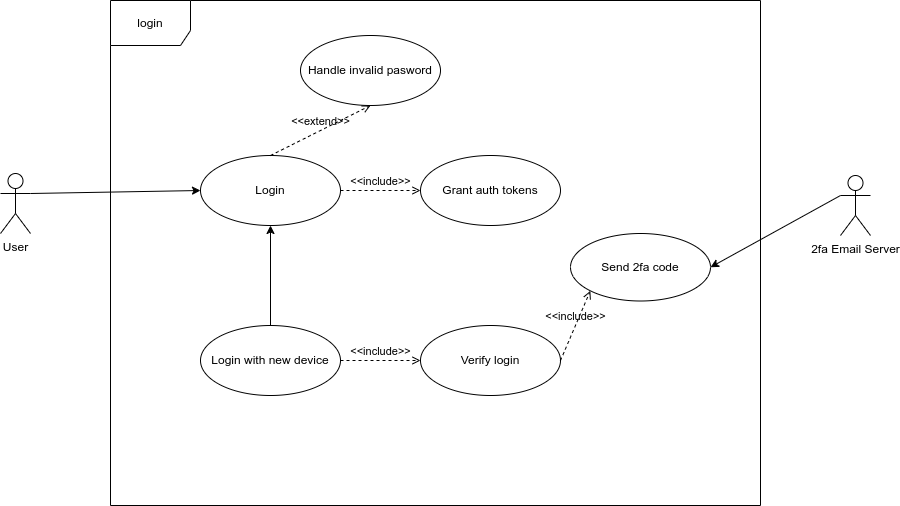

The diagram above was exported from draw.io. Its source (the exported page's mxGraphModel, read from the mxfile embedded in the PNG):
<mxGraphModel dx="1431" dy="900" grid="1" gridSize="10" guides="1" tooltips="1" connect="1" arrows="1" fold="1" page="1" pageScale="1" pageWidth="1100" pageHeight="850" math="0" shadow="0">
  <root>
    <mxCell id="0" />
    <mxCell id="1" parent="0" />
    <mxCell id="24" style="edgeStyle=none;html=1;exitX=1;exitY=0.3333333333333333;exitDx=0;exitDy=0;exitPerimeter=0;entryX=0;entryY=0.5;entryDx=0;entryDy=0;" edge="1" parent="1" source="3" target="5">
      <mxGeometry relative="1" as="geometry" />
    </mxCell>
    <mxCell id="3" value="User" style="shape=umlActor;verticalLabelPosition=bottom;verticalAlign=top;html=1;" vertex="1" parent="1">
      <mxGeometry x="120" y="298" width="30" height="60" as="geometry" />
    </mxCell>
    <mxCell id="4" value="login" style="shape=umlFrame;whiteSpace=wrap;html=1;width=80;height=45;" vertex="1" parent="1">
      <mxGeometry x="230" y="125" width="650" height="505" as="geometry" />
    </mxCell>
    <mxCell id="5" value="Login" style="ellipse;whiteSpace=wrap;html=1;" vertex="1" parent="1">
      <mxGeometry x="320" y="280" width="140" height="70" as="geometry" />
    </mxCell>
    <mxCell id="34" style="edgeStyle=none;html=1;exitX=0;exitY=0.3333333333333333;exitDx=0;exitDy=0;exitPerimeter=0;entryX=1;entryY=0.5;entryDx=0;entryDy=0;" edge="1" parent="1" source="7" target="28">
      <mxGeometry relative="1" as="geometry" />
    </mxCell>
    <mxCell id="7" value="2fa Email Server" style="shape=umlActor;verticalLabelPosition=bottom;verticalAlign=top;html=1;" vertex="1" parent="1">
      <mxGeometry x="960" y="300" width="30" height="60" as="geometry" />
    </mxCell>
    <mxCell id="17" style="edgeStyle=none;html=1;exitX=0.5;exitY=0;exitDx=0;exitDy=0;entryX=0.5;entryY=1;entryDx=0;entryDy=0;" edge="1" parent="1" source="15" target="5">
      <mxGeometry relative="1" as="geometry" />
    </mxCell>
    <mxCell id="15" value="Login with new device" style="ellipse;whiteSpace=wrap;html=1;" vertex="1" parent="1">
      <mxGeometry x="320" y="450" width="140" height="70" as="geometry" />
    </mxCell>
    <mxCell id="25" value="Verify login" style="ellipse;whiteSpace=wrap;html=1;" vertex="1" parent="1">
      <mxGeometry x="540" y="450" width="140" height="70" as="geometry" />
    </mxCell>
    <mxCell id="27" value="&amp;lt;&amp;lt;include&amp;gt;&amp;gt;" style="html=1;verticalAlign=bottom;labelBackgroundColor=none;endArrow=open;endFill=0;dashed=1;exitX=1;exitY=0.5;exitDx=0;exitDy=0;entryX=0;entryY=0.5;entryDx=0;entryDy=0;" edge="1" parent="1" source="15" target="25">
      <mxGeometry width="160" relative="1" as="geometry">
        <mxPoint x="450" y="299" as="sourcePoint" />
        <mxPoint x="610" y="299" as="targetPoint" />
      </mxGeometry>
    </mxCell>
    <mxCell id="28" value="Send 2fa code" style="ellipse;whiteSpace=wrap;html=1;" vertex="1" parent="1">
      <mxGeometry x="690" y="358" width="140" height="67.5" as="geometry" />
    </mxCell>
    <mxCell id="31" value="Grant auth tokens" style="ellipse;whiteSpace=wrap;html=1;" vertex="1" parent="1">
      <mxGeometry x="540" y="280" width="140" height="70" as="geometry" />
    </mxCell>
    <mxCell id="32" value="&amp;lt;&amp;lt;include&amp;gt;&amp;gt;" style="html=1;verticalAlign=bottom;labelBackgroundColor=none;endArrow=open;endFill=0;dashed=1;exitX=1;exitY=0.5;exitDx=0;exitDy=0;entryX=0;entryY=0.5;entryDx=0;entryDy=0;" edge="1" parent="1" source="5" target="31">
      <mxGeometry width="160" relative="1" as="geometry">
        <mxPoint x="420" y="330" as="sourcePoint" />
        <mxPoint x="580" y="330" as="targetPoint" />
      </mxGeometry>
    </mxCell>
    <mxCell id="33" value="&amp;lt;&amp;lt;include&amp;gt;&amp;gt;" style="html=1;verticalAlign=bottom;labelBackgroundColor=none;endArrow=open;endFill=0;dashed=1;exitX=1;exitY=0.5;exitDx=0;exitDy=0;entryX=0;entryY=1;entryDx=0;entryDy=0;" edge="1" parent="1" source="25" target="28">
      <mxGeometry width="160" relative="1" as="geometry">
        <mxPoint x="450" y="340" as="sourcePoint" />
        <mxPoint x="610" y="340" as="targetPoint" />
      </mxGeometry>
    </mxCell>
    <mxCell id="35" value="Handle invalid pasword" style="ellipse;whiteSpace=wrap;html=1;" vertex="1" parent="1">
      <mxGeometry x="420" y="160" width="140" height="70" as="geometry" />
    </mxCell>
    <mxCell id="36" value="&amp;lt;&amp;lt;extend&amp;gt;&amp;gt;" style="html=1;verticalAlign=bottom;labelBackgroundColor=none;endArrow=open;endFill=0;dashed=1;exitX=0.5;exitY=0;exitDx=0;exitDy=0;entryX=0.5;entryY=1;entryDx=0;entryDy=0;" edge="1" parent="1" source="5" target="35">
      <mxGeometry width="160" relative="1" as="geometry">
        <mxPoint x="450" y="300" as="sourcePoint" />
        <mxPoint x="610" y="300" as="targetPoint" />
      </mxGeometry>
    </mxCell>
  </root>
</mxGraphModel>